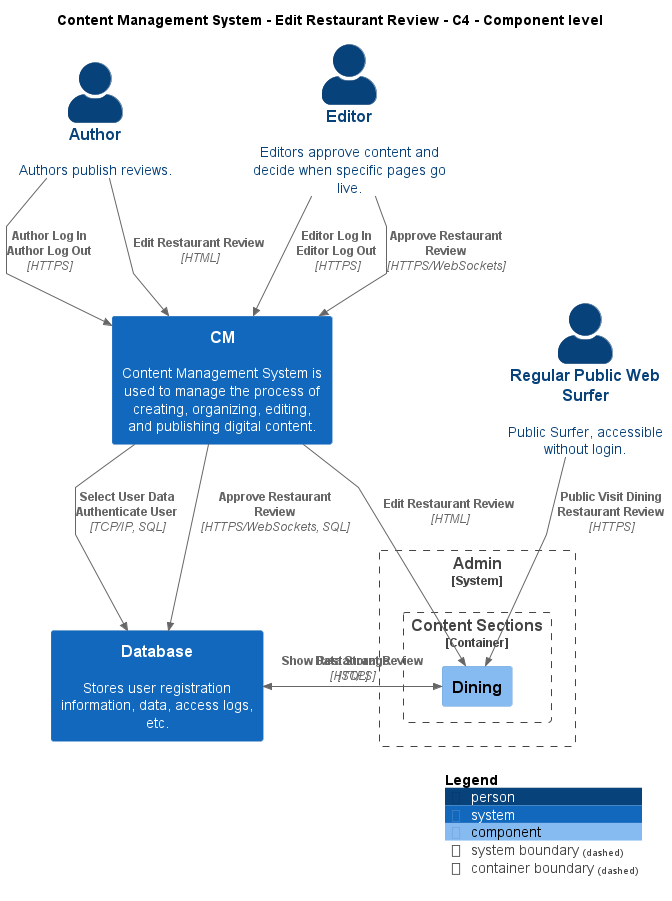

The diagram above was rendered by PlantUML. Its source (embedded in the PNG):
@startuml
!include ..\..\..\.c4s\C4_Component.puml

AddElementTag("c4interflow:lifecycle:new", $bgColor=green, $fontColor=#ffffff, $borderColor=green, $shadowing="False")
AddElementTag("c4interflow:lifecycle:changed", $bgColor=orange, $fontColor=#ffffff, $borderColor=orange, $shadowing="False")
AddElementTag("c4interflow:lifecycle:removed", $bgColor=red, $fontColor=#ffffff, $borderColor=red, $shadowing="False")

AddRelTag("c4interflow:lifecycle:new", $textColor=green, $lineColor=green)
AddRelTag("c4interflow:lifecycle:changed", $textColor=orange, $lineColor=orange)
AddRelTag("c4interflow:lifecycle:removed", $textColor=red, $lineColor=red)

SHOW_PERSON_PORTRAIT()
LAYOUT_TOP_DOWN()

skinparam linetype polyline

title Content Management System - Edit Restaurant Review - C4 - Component level

Person(ContentManagementSystem.Actors.Author, "Author", "Authors publish reviews.")
System(ContentManagementSystem.SoftwareSystems.CM, "CM", "Content Management System is used to manage the process of creating, organizing, editing, and publishing digital content.")
System(ContentManagementSystem.SoftwareSystems.Database, "Database", "Stores user registration information, data, access logs, etc.")

System_Boundary(ContentManagementSystem.SoftwareSystems.Admin, "Admin") {
    
Container_Boundary(ContentManagementSystem.SoftwareSystems.Admin.Containers.ContentSections, "Content Sections") {
    Component(ContentManagementSystem.SoftwareSystems.Admin.Containers.ContentSections.Components.Dining, "Dining", "", "")
}
}
Person(ContentManagementSystem.Actors.RegularPublicWebSurfer, "Regular Public Web Surfer", "Public Surfer, accessible without login.")
Person(ContentManagementSystem.Actors.Editor, "Editor", "Editors approve content and decide when specific pages go live.")

Rel(ContentManagementSystem.Actors.Author, ContentManagementSystem.SoftwareSystems.CM, "Author Log In\nAuthor Log Out", "HTTPS", $tags="protocol:https")
Rel(ContentManagementSystem.Actors.Author, ContentManagementSystem.SoftwareSystems.CM, "Edit Restaurant Review", "HTML", $tags="protocol:html")
Rel(ContentManagementSystem.SoftwareSystems.CM, ContentManagementSystem.SoftwareSystems.Database, "Select User Data\nAuthenticate User", "TCP/IP, SQL", $tags="protocol:tcp/ip, sql")
Rel(ContentManagementSystem.SoftwareSystems.CM, ContentManagementSystem.SoftwareSystems.Database, "Approve Restaurant Review", "HTTPS/WebSockets, SQL", $tags="protocol:https/websockets, sql")
Rel(ContentManagementSystem.SoftwareSystems.CM, ContentManagementSystem.SoftwareSystems.Admin.Containers.ContentSections.Components.Dining, "Edit Restaurant Review", "HTML", $tags="protocol:html")
Rel(ContentManagementSystem.SoftwareSystems.Admin.Containers.ContentSections.Components.Dining, ContentManagementSystem.SoftwareSystems.Database, "Data Storage", "SQL", $tags="protocol:sql")
Rel(ContentManagementSystem.Actors.RegularPublicWebSurfer, ContentManagementSystem.SoftwareSystems.Admin.Containers.ContentSections.Components.Dining, "Public Visit Dining\nRestaurant Review", "HTTPS", $tags="protocol:https")
Rel(ContentManagementSystem.Actors.Editor, ContentManagementSystem.SoftwareSystems.CM, "Editor Log In\nEditor Log Out", "HTTPS", $tags="protocol:https")
Rel(ContentManagementSystem.Actors.Editor, ContentManagementSystem.SoftwareSystems.CM, "Approve Restaurant Review", "HTTPS/WebSockets", $tags="protocol:https/websockets")
Rel(ContentManagementSystem.SoftwareSystems.Database, ContentManagementSystem.SoftwareSystems.Admin.Containers.ContentSections.Components.Dining, "Show Restaurant Review", "HTTPS", $tags="protocol:https")


SHOW_LEGEND()
@enduml